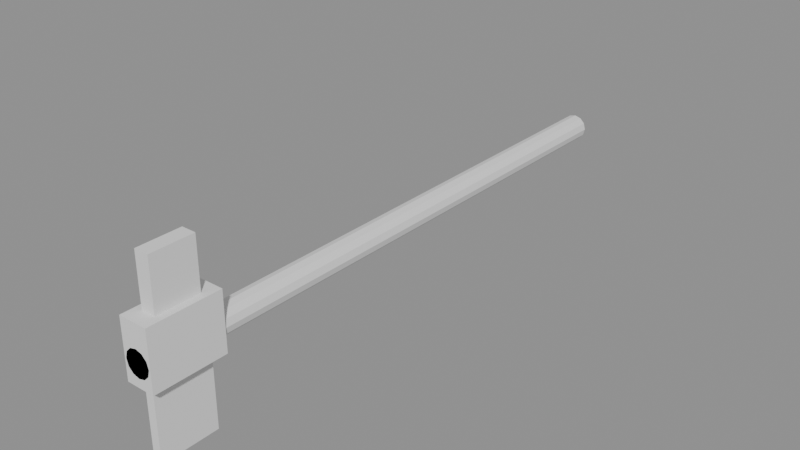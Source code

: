 # Source: Wpn_FireAxe.blend  (saved by Blender 4.5.90; exported with 4.5.12 LTS)
import bpy
from mathutils import Matrix  # noqa: F401  (used for matrix-valued properties, if any)

bpy.ops.wm.read_factory_settings(use_empty=True)
scene = bpy.context.scene
scene.name = 'Scene'

# ---- materials (node trees are filled in below, after node groups)
mat_wood_stock = bpy.data.materials.new('wood_stock')
mat_product_red = bpy.data.materials.new('product_red')
mat_blade_steel = bpy.data.materials.new('blade_steel')

# ---- material node trees

# ---- meshes
me_sk_wpn_fireaxe = bpy.data.meshes.new('SK_Wpn_FireAxe')
me_sk_wpn_fireaxe.from_pydata([(0.0, 0.12, 0.018), (0.0, -0.7, 0.018), (0.009, 0.12, 0.01559), (0.009, -0.7, 0.01559), (0.01559, 0.12, 0.009), (0.01559, -0.7, 0.009), (0.018, 0.12, 0.0), (0.018, -0.7, -3.584e-08), (0.01559, 0.12, -0.009), (0.01559, -0.7, -0.009), (0.009, 0.12, -0.01559), (0.009, -0.7, -0.01559), (0.0, 0.12, -0.018), (0.0, -0.7, -0.018), (-0.009, 0.12, -0.01559), (-0.009, -0.7, -0.01559), (-0.01559, 0.12, -0.009), (-0.01559, -0.7, -0.009), (-0.018, 0.12, 0.0), (-0.018, -0.7, -3.584e-08), (-0.01559, 0.12, 0.009), (-0.01559, -0.7, 0.009), (-0.009, 0.12, 0.01559), (-0.009, -0.7, 0.01559), (-0.02, -0.7, -0.03), (-0.02, -0.7, 0.05), (-0.02, -0.6, -0.03), (-0.02, -0.6, 0.05), (0.02, -0.7, -0.03), (0.02, -0.7, 0.05), (0.02, -0.6, -0.03), (0.02, -0.6, 0.05), (-0.006, -0.69, -0.13), (-0.006, -0.69, -0.03), (-0.006, -0.61, -0.13), (-0.006, -0.61, -0.03), (0.006, -0.69, -0.13), (0.006, -0.69, -0.03), (0.006, -0.61, -0.13), (0.006, -0.61, -0.03), (-0.01, -0.68, 0.05), (-0.01, -0.68, 0.12), (-0.01, -0.62, 0.05), (-0.01, -0.62, 0.12), (0.01, -0.68, 0.05), (0.01, -0.68, 0.12), (0.01, -0.62, 0.05), (0.01, -0.62, 0.12)], [], [(0, 1, 3, 2), (2, 3, 5, 4), (4, 5, 7, 6), (6, 7, 9, 8), (8, 9, 11, 10), (10, 11, 13, 12), (12, 13, 15, 14), (14, 15, 17, 16), (16, 17, 19, 18), (18, 19, 21, 20), (3, 1, 23, 21, 19, 17, 15, 13, 11, 9, 7, 5), (20, 21, 23, 22), (22, 23, 1, 0), (0, 2, 4, 6, 8, 10, 12, 14, 16, 18, 20, 22), (24, 25, 27, 26), (26, 27, 31, 30), (30, 31, 29, 28), (28, 29, 25, 24), (26, 30, 28, 24), (31, 27, 25, 29), (32, 33, 35, 34), (34, 35, 39, 38), (38, 39, 37, 36), (36, 37, 33, 32), (34, 38, 36, 32), (39, 35, 33, 37), (40, 41, 43, 42), (42, 43, 47, 46), (46, 47, 45, 44), (44, 45, 41, 40), (42, 46, 44, 40), (47, 43, 41, 45)])
me_sk_wpn_fireaxe.polygons.foreach_set('material_index', [0, 0, 0, 0, 0, 0, 0, 0, 0, 0, 0, 0, 0, 0, 1, 1, 1, 1, 1, 1, 2, 2, 2, 2, 2, 2, 1, 1, 1, 1, 1, 1])
me_sk_wpn_fireaxe.materials.append(mat_wood_stock)
me_sk_wpn_fireaxe.materials.append(mat_product_red)
me_sk_wpn_fireaxe.materials.append(mat_blade_steel)
me_sk_wpn_fireaxe.update()
arm_armature = bpy.data.armatures.new('Armature')  # bones are not reproduced

# ---- objects
ob_sk_wpn_fireaxe = bpy.data.objects.new('SK_Wpn_FireAxe', me_sk_wpn_fireaxe)
ob_armature = bpy.data.objects.new('Armature', arm_armature)

# ---- transforms, parenting, visibility, modifiers, constraints
ob_sk_wpn_fireaxe.parent = ob_armature
ob_sk_wpn_fireaxe.location = (0.0, 0.0, 0.0)
_vg = ob_sk_wpn_fireaxe.vertex_groups.new(name='Grip')
_vg.add([0, 1, 2, 3, 4, 5, 6, 7, 8, 9, 10, 11, 12, 13, 14, 15, 16, 17, 18, 19, 20, 21, 22, 23, 24, 25, 26, 27, 28, 29, 30, 31, 32, 33, 34, 35, 36, 37, 38, 39, 40, 41, 42, 43, 44, 45, 46, 47], 1.0, 'REPLACE')
_m = ob_sk_wpn_fireaxe.modifiers.new('Armature', 'ARMATURE')
_m.object = ob_armature
ob_armature.location = (0.0, 0.0, 0.0)

# ---- collection membership
scene.collection.objects.link(ob_sk_wpn_fireaxe)
scene.collection.objects.link(ob_armature)

# ---- scene / render settings (as saved in the file)
scene.frame_start = 1; scene.frame_end = 250; scene.frame_set(1)
scene.render.engine = 'BLENDER_EEVEE_NEXT'
bpy.context.view_layer.update()

# ---- added for rendering (the .blend has no active camera and no usable light): camera, sun + grey world if the file has none
cam_auto = bpy.data.cameras.new('AutoCamera')
cam_auto.lens = 50.0
cam_auto.sensor_width = 36.0
cam_auto.clip_end = 1000.0
ob_auto_camera = bpy.data.objects.new('AutoCamera', cam_auto)
scene.collection.objects.link(ob_auto_camera)
ob_auto_camera.location = (0.794024, -1.24283, 0.630219)
ob_auto_camera.rotation_euler = (1.09748, -7.21219e-08, 0.694738)
scene.camera = ob_auto_camera
light_auto_sun = bpy.data.lights.new('AutoSun', 'SUN')
light_auto_sun.energy = 3.0
light_auto_sun.angle = 0.0523599
ob_auto_sun = bpy.data.objects.new('AutoSun', light_auto_sun)
scene.collection.objects.link(ob_auto_sun)
ob_auto_sun.rotation_euler = (0.872665, 0.174533, 0.523599)
if scene.world is None:
    world_auto = bpy.data.worlds.new('AutoWorld')
    world_auto.color = (0.3, 0.3, 0.3)
    scene.world = world_auto
bpy.context.view_layer.update()
